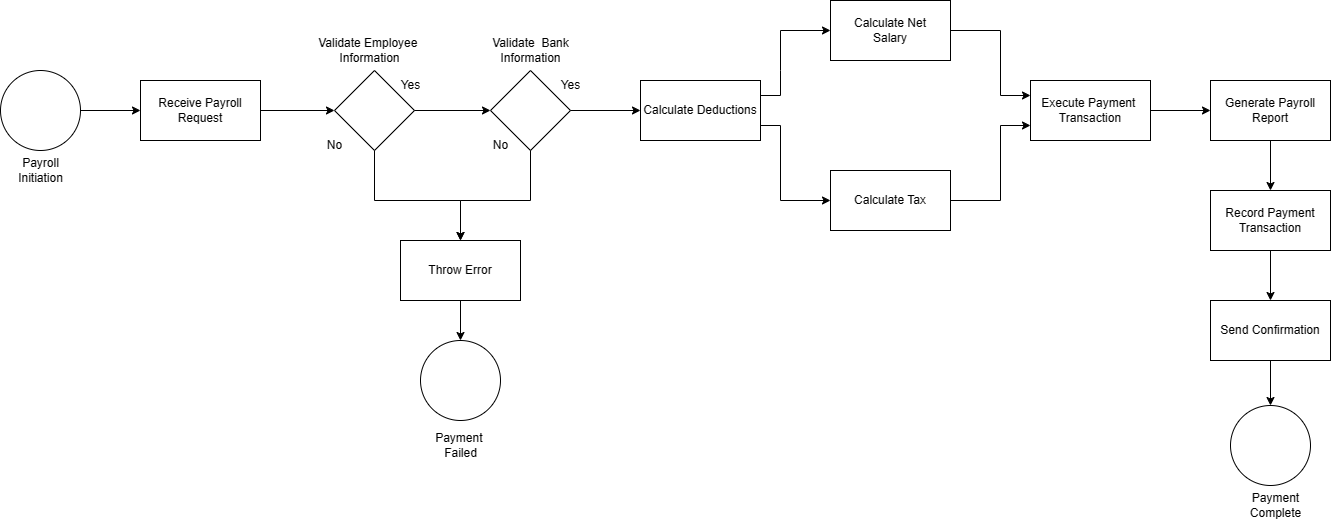

The diagram above was exported from draw.io. Its source (the exported page's mxGraphModel, read from the mxfile embedded in the PNG):
<mxGraphModel dx="832" dy="473" grid="1" gridSize="10" guides="1" tooltips="1" connect="1" arrows="1" fold="1" page="0" pageScale="1" pageWidth="827" pageHeight="1169" background="#FFFFFF" math="0" shadow="0">
  <root>
    <mxCell id="0" />
    <mxCell id="1" parent="0" />
    <mxCell id="KhGlKoHjLoXicvZlUjuz-3" value="" style="ellipse;whiteSpace=wrap;html=1;aspect=fixed;" parent="1" vertex="1">
      <mxGeometry x="80" y="170" width="80" height="80" as="geometry" />
    </mxCell>
    <mxCell id="KhGlKoHjLoXicvZlUjuz-4" value="Payroll&lt;br&gt;Initiation" style="text;html=1;align=center;verticalAlign=middle;resizable=0;points=[];autosize=1;strokeColor=none;fillColor=none;" parent="1" vertex="1">
      <mxGeometry x="85" y="250" width="70" height="40" as="geometry" />
    </mxCell>
    <mxCell id="KhGlKoHjLoXicvZlUjuz-5" value="" style="endArrow=classic;html=1;rounded=0;exitX=1;exitY=0.5;exitDx=0;exitDy=0;entryX=0;entryY=0.5;entryDx=0;entryDy=0;" parent="1" source="KhGlKoHjLoXicvZlUjuz-3" target="KhGlKoHjLoXicvZlUjuz-6" edge="1">
      <mxGeometry width="50" height="50" relative="1" as="geometry">
        <mxPoint x="380" y="250" as="sourcePoint" />
        <mxPoint x="210" y="210" as="targetPoint" />
      </mxGeometry>
    </mxCell>
    <mxCell id="KhGlKoHjLoXicvZlUjuz-6" value="Receive Payroll&lt;br&gt;Request" style="rounded=0;whiteSpace=wrap;html=1;" parent="1" vertex="1">
      <mxGeometry x="220" y="180" width="120" height="60" as="geometry" />
    </mxCell>
    <mxCell id="KhGlKoHjLoXicvZlUjuz-8" value="" style="endArrow=classic;html=1;rounded=0;exitX=1;exitY=0.5;exitDx=0;exitDy=0;entryX=0;entryY=0.5;entryDx=0;entryDy=0;" parent="1" source="KhGlKoHjLoXicvZlUjuz-6" target="KhGlKoHjLoXicvZlUjuz-9" edge="1">
      <mxGeometry width="50" height="50" relative="1" as="geometry">
        <mxPoint x="380" y="250" as="sourcePoint" />
        <mxPoint x="410" y="210" as="targetPoint" />
      </mxGeometry>
    </mxCell>
    <mxCell id="KhGlKoHjLoXicvZlUjuz-9" value="" style="rhombus;whiteSpace=wrap;html=1;" parent="1" vertex="1">
      <mxGeometry x="414" y="170" width="80" height="80" as="geometry" />
    </mxCell>
    <mxCell id="KhGlKoHjLoXicvZlUjuz-10" value="Validate Employee&amp;nbsp;&lt;br&gt;Information" style="text;html=1;align=center;verticalAlign=middle;resizable=0;points=[];autosize=1;strokeColor=none;fillColor=none;" parent="1" vertex="1">
      <mxGeometry x="384" y="130" width="130" height="40" as="geometry" />
    </mxCell>
    <mxCell id="KhGlKoHjLoXicvZlUjuz-11" value="Yes" style="text;html=1;align=center;verticalAlign=middle;resizable=0;points=[];autosize=1;strokeColor=none;fillColor=none;" parent="1" vertex="1">
      <mxGeometry x="470" y="170" width="40" height="30" as="geometry" />
    </mxCell>
    <mxCell id="KhGlKoHjLoXicvZlUjuz-12" value="No" style="text;html=1;align=center;verticalAlign=middle;resizable=0;points=[];autosize=1;strokeColor=none;fillColor=none;" parent="1" vertex="1">
      <mxGeometry x="394" y="230" width="40" height="30" as="geometry" />
    </mxCell>
    <mxCell id="KhGlKoHjLoXicvZlUjuz-14" value="" style="ellipse;whiteSpace=wrap;html=1;aspect=fixed;" parent="1" vertex="1">
      <mxGeometry x="500" y="440" width="80" height="80" as="geometry" />
    </mxCell>
    <mxCell id="KhGlKoHjLoXicvZlUjuz-16" value="Throw Error" style="rounded=0;whiteSpace=wrap;html=1;" parent="1" vertex="1">
      <mxGeometry x="480" y="340" width="120" height="60" as="geometry" />
    </mxCell>
    <mxCell id="KhGlKoHjLoXicvZlUjuz-18" value="" style="endArrow=classic;html=1;rounded=0;exitX=1;exitY=0.5;exitDx=0;exitDy=0;entryX=0;entryY=0.5;entryDx=0;entryDy=0;" parent="1" source="KhGlKoHjLoXicvZlUjuz-9" target="KhGlKoHjLoXicvZlUjuz-37" edge="1">
      <mxGeometry width="50" height="50" relative="1" as="geometry">
        <mxPoint x="460" y="280" as="sourcePoint" />
        <mxPoint x="560" y="210" as="targetPoint" />
      </mxGeometry>
    </mxCell>
    <mxCell id="KhGlKoHjLoXicvZlUjuz-21" value="" style="endArrow=classic;html=1;rounded=0;exitX=0.5;exitY=1;exitDx=0;exitDy=0;entryX=0.5;entryY=0;entryDx=0;entryDy=0;" parent="1" source="KhGlKoHjLoXicvZlUjuz-16" target="KhGlKoHjLoXicvZlUjuz-14" edge="1">
      <mxGeometry width="50" height="50" relative="1" as="geometry">
        <mxPoint x="550" y="390" as="sourcePoint" />
        <mxPoint x="600" y="340" as="targetPoint" />
      </mxGeometry>
    </mxCell>
    <mxCell id="KhGlKoHjLoXicvZlUjuz-24" value="Execute Payment&amp;nbsp;&lt;br&gt;Transaction" style="rounded=0;whiteSpace=wrap;html=1;" parent="1" vertex="1">
      <mxGeometry x="1110" y="180" width="120" height="60" as="geometry" />
    </mxCell>
    <mxCell id="KhGlKoHjLoXicvZlUjuz-26" value="" style="endArrow=classic;html=1;rounded=0;exitX=1;exitY=0.5;exitDx=0;exitDy=0;entryX=0;entryY=0.5;entryDx=0;entryDy=0;" parent="1" source="KhGlKoHjLoXicvZlUjuz-24" target="KhGlKoHjLoXicvZlUjuz-27" edge="1">
      <mxGeometry width="50" height="50" relative="1" as="geometry">
        <mxPoint x="610" y="350" as="sourcePoint" />
        <mxPoint x="920" y="210" as="targetPoint" />
      </mxGeometry>
    </mxCell>
    <mxCell id="KhGlKoHjLoXicvZlUjuz-27" value="Generate Payroll&lt;br&gt;Report" style="rounded=0;whiteSpace=wrap;html=1;" parent="1" vertex="1">
      <mxGeometry x="1290" y="180" width="120" height="60" as="geometry" />
    </mxCell>
    <mxCell id="KhGlKoHjLoXicvZlUjuz-29" value="" style="ellipse;whiteSpace=wrap;html=1;aspect=fixed;" parent="1" vertex="1">
      <mxGeometry x="1310" y="505" width="80" height="80" as="geometry" />
    </mxCell>
    <mxCell id="KhGlKoHjLoXicvZlUjuz-30" value="Payment&lt;br&gt;Complete" style="text;html=1;align=center;verticalAlign=middle;resizable=0;points=[];autosize=1;strokeColor=none;fillColor=none;" parent="1" vertex="1">
      <mxGeometry x="1320" y="585" width="70" height="40" as="geometry" />
    </mxCell>
    <mxCell id="KhGlKoHjLoXicvZlUjuz-31" value="Record Payment&lt;br&gt;Transaction" style="rounded=0;whiteSpace=wrap;html=1;" parent="1" vertex="1">
      <mxGeometry x="1290" y="290" width="120" height="60" as="geometry" />
    </mxCell>
    <mxCell id="KhGlKoHjLoXicvZlUjuz-32" value="" style="endArrow=classic;html=1;rounded=0;exitX=0.5;exitY=1;exitDx=0;exitDy=0;entryX=0.5;entryY=0;entryDx=0;entryDy=0;" parent="1" source="KhGlKoHjLoXicvZlUjuz-27" target="KhGlKoHjLoXicvZlUjuz-31" edge="1">
      <mxGeometry width="50" height="50" relative="1" as="geometry">
        <mxPoint x="860" y="350" as="sourcePoint" />
        <mxPoint x="910" y="300" as="targetPoint" />
      </mxGeometry>
    </mxCell>
    <mxCell id="KhGlKoHjLoXicvZlUjuz-34" value="Payment&amp;nbsp;&lt;br&gt;Failed" style="text;html=1;align=center;verticalAlign=middle;resizable=0;points=[];autosize=1;strokeColor=none;fillColor=none;" parent="1" vertex="1">
      <mxGeometry x="505" y="525" width="70" height="40" as="geometry" />
    </mxCell>
    <mxCell id="KhGlKoHjLoXicvZlUjuz-35" value="Send Confirmation" style="rounded=0;whiteSpace=wrap;html=1;" parent="1" vertex="1">
      <mxGeometry x="1290" y="400" width="120" height="60" as="geometry" />
    </mxCell>
    <mxCell id="KhGlKoHjLoXicvZlUjuz-36" value="" style="endArrow=classic;html=1;rounded=0;exitX=0.5;exitY=1;exitDx=0;exitDy=0;entryX=0.5;entryY=0;entryDx=0;entryDy=0;" parent="1" source="KhGlKoHjLoXicvZlUjuz-31" target="KhGlKoHjLoXicvZlUjuz-35" edge="1">
      <mxGeometry width="50" height="50" relative="1" as="geometry">
        <mxPoint x="940" y="460" as="sourcePoint" />
        <mxPoint x="990" y="410" as="targetPoint" />
      </mxGeometry>
    </mxCell>
    <mxCell id="KhGlKoHjLoXicvZlUjuz-37" value="" style="rhombus;whiteSpace=wrap;html=1;" parent="1" vertex="1">
      <mxGeometry x="570" y="170" width="80" height="80" as="geometry" />
    </mxCell>
    <mxCell id="KhGlKoHjLoXicvZlUjuz-38" value="Validate&amp;nbsp; Bank&lt;br&gt;Information" style="text;html=1;align=center;verticalAlign=middle;resizable=0;points=[];autosize=1;strokeColor=none;fillColor=none;" parent="1" vertex="1">
      <mxGeometry x="560" y="130" width="100" height="40" as="geometry" />
    </mxCell>
    <mxCell id="KhGlKoHjLoXicvZlUjuz-39" value="" style="endArrow=classic;html=1;rounded=0;exitX=0.5;exitY=1;exitDx=0;exitDy=0;entryX=0.5;entryY=0;entryDx=0;entryDy=0;" parent="1" source="KhGlKoHjLoXicvZlUjuz-9" target="KhGlKoHjLoXicvZlUjuz-16" edge="1">
      <mxGeometry width="50" height="50" relative="1" as="geometry">
        <mxPoint x="580" y="250" as="sourcePoint" />
        <mxPoint x="630" y="200" as="targetPoint" />
        <Array as="points">
          <mxPoint x="454" y="300" />
          <mxPoint x="540" y="300" />
        </Array>
      </mxGeometry>
    </mxCell>
    <mxCell id="KhGlKoHjLoXicvZlUjuz-40" value="" style="endArrow=classic;html=1;rounded=0;exitX=0.5;exitY=1;exitDx=0;exitDy=0;entryX=0.5;entryY=0;entryDx=0;entryDy=0;" parent="1" source="KhGlKoHjLoXicvZlUjuz-37" target="KhGlKoHjLoXicvZlUjuz-16" edge="1">
      <mxGeometry width="50" height="50" relative="1" as="geometry">
        <mxPoint x="580" y="250" as="sourcePoint" />
        <mxPoint x="630" y="200" as="targetPoint" />
        <Array as="points">
          <mxPoint x="610" y="300" />
          <mxPoint x="540" y="300" />
        </Array>
      </mxGeometry>
    </mxCell>
    <mxCell id="KhGlKoHjLoXicvZlUjuz-41" value="" style="endArrow=classic;html=1;rounded=0;exitX=1;exitY=0.5;exitDx=0;exitDy=0;entryX=0;entryY=0.5;entryDx=0;entryDy=0;" parent="1" source="KhGlKoHjLoXicvZlUjuz-37" target="KhGlKoHjLoXicvZlUjuz-42" edge="1">
      <mxGeometry width="50" height="50" relative="1" as="geometry">
        <mxPoint x="790" y="230" as="sourcePoint" />
        <mxPoint x="720" y="210" as="targetPoint" />
      </mxGeometry>
    </mxCell>
    <mxCell id="KhGlKoHjLoXicvZlUjuz-42" value="Calculate Deductions" style="rounded=0;whiteSpace=wrap;html=1;" parent="1" vertex="1">
      <mxGeometry x="720" y="180" width="120" height="60" as="geometry" />
    </mxCell>
    <mxCell id="KhGlKoHjLoXicvZlUjuz-44" value="Yes" style="text;html=1;align=center;verticalAlign=middle;resizable=0;points=[];autosize=1;strokeColor=none;fillColor=none;" parent="1" vertex="1">
      <mxGeometry x="630" y="170" width="40" height="30" as="geometry" />
    </mxCell>
    <mxCell id="KhGlKoHjLoXicvZlUjuz-45" value="No" style="text;html=1;align=center;verticalAlign=middle;resizable=0;points=[];autosize=1;strokeColor=none;fillColor=none;" parent="1" vertex="1">
      <mxGeometry x="560" y="230" width="40" height="30" as="geometry" />
    </mxCell>
    <mxCell id="KhGlKoHjLoXicvZlUjuz-46" value="" style="endArrow=classic;html=1;rounded=0;exitX=1;exitY=0.25;exitDx=0;exitDy=0;entryX=0;entryY=0.5;entryDx=0;entryDy=0;" parent="1" source="KhGlKoHjLoXicvZlUjuz-42" target="KhGlKoHjLoXicvZlUjuz-47" edge="1">
      <mxGeometry width="50" height="50" relative="1" as="geometry">
        <mxPoint x="850" y="250" as="sourcePoint" />
        <mxPoint x="910" y="140" as="targetPoint" />
        <Array as="points">
          <mxPoint x="860" y="195" />
          <mxPoint x="860" y="170" />
          <mxPoint x="860" y="130" />
        </Array>
      </mxGeometry>
    </mxCell>
    <mxCell id="KhGlKoHjLoXicvZlUjuz-47" value="Calculate Net&lt;br&gt;Salary" style="rounded=0;whiteSpace=wrap;html=1;" parent="1" vertex="1">
      <mxGeometry x="910" y="100" width="120" height="60" as="geometry" />
    </mxCell>
    <mxCell id="KhGlKoHjLoXicvZlUjuz-48" value="Calculate Tax" style="rounded=0;whiteSpace=wrap;html=1;" parent="1" vertex="1">
      <mxGeometry x="910" y="270" width="120" height="60" as="geometry" />
    </mxCell>
    <mxCell id="KhGlKoHjLoXicvZlUjuz-49" value="" style="endArrow=classic;html=1;rounded=0;exitX=1;exitY=0.75;exitDx=0;exitDy=0;entryX=0;entryY=0.5;entryDx=0;entryDy=0;" parent="1" source="KhGlKoHjLoXicvZlUjuz-42" target="KhGlKoHjLoXicvZlUjuz-48" edge="1">
      <mxGeometry width="50" height="50" relative="1" as="geometry">
        <mxPoint x="890" y="250" as="sourcePoint" />
        <mxPoint x="940" y="200" as="targetPoint" />
        <Array as="points">
          <mxPoint x="860" y="225" />
          <mxPoint x="860" y="300" />
        </Array>
      </mxGeometry>
    </mxCell>
    <mxCell id="KhGlKoHjLoXicvZlUjuz-51" value="" style="endArrow=classic;html=1;rounded=0;exitX=1;exitY=0.5;exitDx=0;exitDy=0;entryX=0;entryY=0.25;entryDx=0;entryDy=0;" parent="1" source="KhGlKoHjLoXicvZlUjuz-47" target="KhGlKoHjLoXicvZlUjuz-24" edge="1">
      <mxGeometry width="50" height="50" relative="1" as="geometry">
        <mxPoint x="1120" y="250" as="sourcePoint" />
        <mxPoint x="1170" y="200" as="targetPoint" />
        <Array as="points">
          <mxPoint x="1080" y="130" />
          <mxPoint x="1080" y="195" />
        </Array>
      </mxGeometry>
    </mxCell>
    <mxCell id="KhGlKoHjLoXicvZlUjuz-52" value="" style="endArrow=classic;html=1;rounded=0;exitX=1;exitY=0.5;exitDx=0;exitDy=0;entryX=0;entryY=0.75;entryDx=0;entryDy=0;" parent="1" source="KhGlKoHjLoXicvZlUjuz-48" target="KhGlKoHjLoXicvZlUjuz-24" edge="1">
      <mxGeometry width="50" height="50" relative="1" as="geometry">
        <mxPoint x="1080" y="300" as="sourcePoint" />
        <mxPoint x="1130" y="250" as="targetPoint" />
        <Array as="points">
          <mxPoint x="1080" y="300" />
          <mxPoint x="1080" y="225" />
        </Array>
      </mxGeometry>
    </mxCell>
    <mxCell id="KhGlKoHjLoXicvZlUjuz-55" value="" style="endArrow=classic;html=1;rounded=0;exitX=0.5;exitY=1;exitDx=0;exitDy=0;entryX=0.5;entryY=0;entryDx=0;entryDy=0;" parent="1" source="KhGlKoHjLoXicvZlUjuz-35" target="KhGlKoHjLoXicvZlUjuz-29" edge="1">
      <mxGeometry width="50" height="50" relative="1" as="geometry">
        <mxPoint x="1290" y="600" as="sourcePoint" />
        <mxPoint x="1340" y="550" as="targetPoint" />
      </mxGeometry>
    </mxCell>
  </root>
</mxGraphModel>